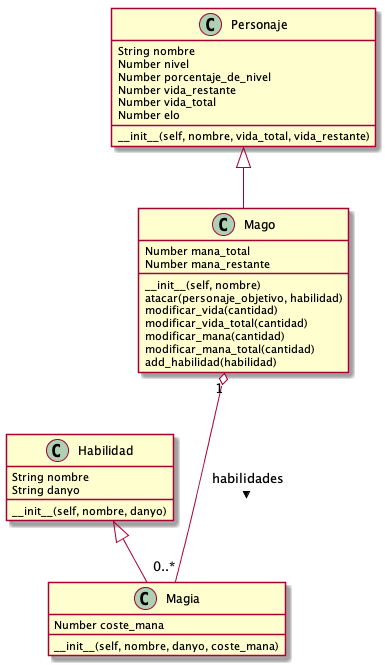

The diagram above was rendered by PlantUML. Its source (embedded in the PNG):
@startuml DiagramaClases

Mago "1" o--- "0..*" Magia: habilidades >

Personaje <|-- Mago

Habilidad <|-- Magia


class Personaje {
    String nombre
    Number nivel
    Number porcentaje_de_nivel
    Number vida_restante
    Number vida_total
    Number elo
    __init__(self, nombre, vida_total, vida_restante)
}
class Mago{
    Number mana_total
    Number mana_restante
    __init__(self, nombre)
    atacar(personaje_objetivo, habilidad)
    modificar_vida(cantidad)
    modificar_vida_total(cantidad)
    modificar_mana(cantidad)
    modificar_mana_total(cantidad)
    add_habilidad(habilidad)
}
class Habilidad{
    String nombre
    String danyo
    __init__(self, nombre, danyo)
}
class Magia{
    Number coste_mana
    __init__(self, nombre, danyo, coste_mana)
}
@enduml